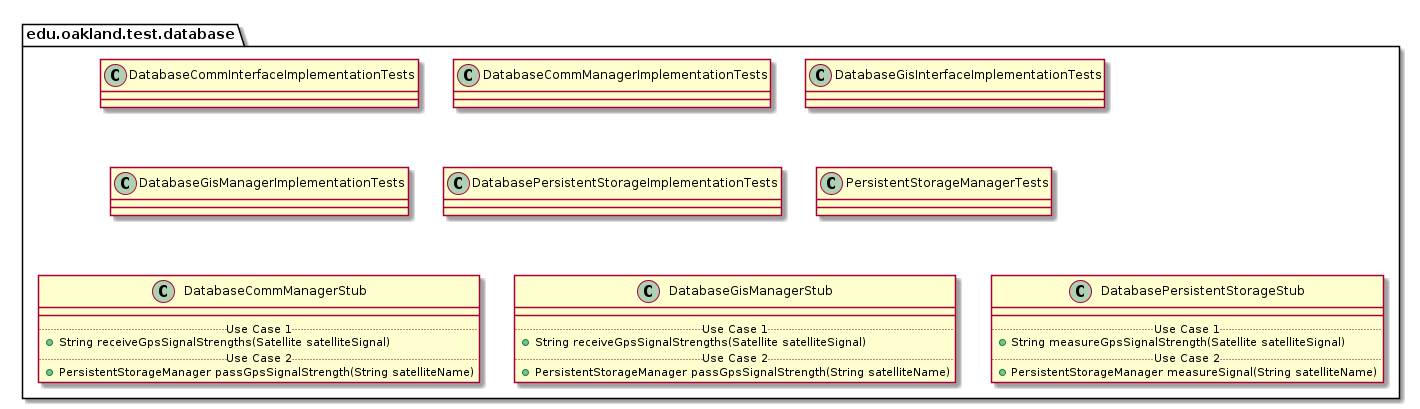

The diagram above was rendered by PlantUML. Its source (embedded in the PNG):
@startuml DatabaseTestPackage

package edu.oakland.test.database {
    
}


package edu.oakland.test.database {
    class DatabaseCommInterfaceImplementationTests {

    }
}


package edu.oakland.test.database {
    class DatabaseCommManagerImplementationTests {

    }
}


package edu.oakland.test.database {
    class DatabaseGisInterfaceImplementationTests {

    }
}


package edu.oakland.test.database {
    class DatabaseGisManagerImplementationTests {

    }
}


package edu.oakland.test.database {
    class DatabasePersistentStorageImplementationTests {

    }
}


package edu.oakland.test.database {
    class PersistentStorageManagerTests {

    }
}


package edu.oakland.test.database {
    class DatabaseCommManagerStub {
        __
        .. Use Case 1 ..
        + String receiveGpsSignalStrengths(Satellite satelliteSignal)
        .. Use Case 2 ..
        + PersistentStorageManager passGpsSignalStrength(String satelliteName)
    }
}


package edu.oakland.test.database {
    class DatabaseGisManagerStub {
        __
        .. Use Case 1 ..
        + String receiveGpsSignalStrengths(Satellite satelliteSignal)
        .. Use Case 2 ..
        + PersistentStorageManager passGpsSignalStrength(String satelliteName)
    }
}


package edu.oakland.test.database {
    class DatabasePersistentStorageStub {
        __
        .. Use Case 1 ..
        + String measureGpsSignalStrength(Satellite satelliteSignal)
        .. Use Case 2 ..
        + PersistentStorageManager measureSignal(String satelliteName)
    }
}


@enduml